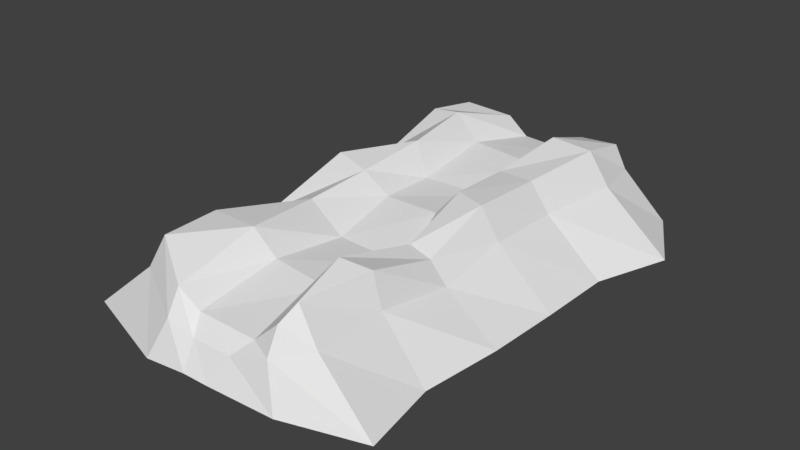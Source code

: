 # Source: tracks.blend  (saved by Blender 2.78.0; exported with 4.5.12 LTS)
import bpy
from mathutils import Matrix  # noqa: F401  (used for matrix-valued properties, if any)

bpy.ops.wm.read_factory_settings(use_empty=True)
scene = bpy.context.scene
scene.name = 'Scene'

# ---- collections
col_collection_1 = bpy.data.collections.new('Collection 1'); scene.collection.children.link(col_collection_1)

# ---- world
world_world = bpy.data.worlds.new('World'); scene.world = world_world
world_world.color = (0.05088, 0.05088, 0.05088)
world_world.use_sun_shadow = False
world_world.sun_shadow_jitter_overblur = 0.0
world_world.cycles.sampling_method = 'MANUAL'

# ---- meshes
me_cube_001 = bpy.data.meshes.new('Cube.001')
me_cube_001.from_pydata([(-1.928, -3.657, -0.9884), (-0.7983, -3.358, 0.3158), (-1.962, 3.438, -0.9798), (-0.8027, 3.255, 0.2131), (3.029, -3.657, -0.9941), (1.713, -3.448, 0.3095), (2.875, 3.494, -0.9637), (2.041, 3.276, 0.1957), (-2.189, 2.483, -0.9936), (-1.973, 1.236, -0.9631), (-2.247, 0.1092, -0.9982), (-1.947, -1.198, -0.9621), (-1.93, -2.429, -0.9845), (-0.8336, -2.447, 0.3158), (-0.7916, -1.467, -0.04821), (-0.7932, 0.002808, 0.3633), (-0.8133, 1.159, 0.001078), (-0.8627, 2.392, 0.3357), (2.833, -2.465, -0.9803), (2.998, -1.214, -0.9601), (3.03, -1.466e-09, -0.9891), (3.065, 1.213, -0.9861), (3.483, 2.413, -0.997), (2.036, 2.492, 0.3432), (1.884, 1.129, 0.2813), (1.878, -0.07425, 0.3406), (1.915, -1.232, 0.00653), (1.89, -2.338, 0.3158), (-0.3054, 3.634, -0.9191), (-0.1408, 3.534, 0.05003), (-0.2826, -4.225, -0.9293), (-0.07765, -3.775, 0.009591), (-0.3923, 2.368, 0.3974), (-0.2302, 1.136, 0.3383), (-0.2268, -0.08972, 0.2676), (-0.2514, -1.197, 0.2024), (-0.05483, -2.487, 0.3401), (1.309, 3.471, 0.05824), (1.845, -4.087, -0.9354), (1.424, 2.399, 0.4297), (1.334, 1.134, 0.273), (1.385, 0.07464, 0.3431), (1.576, -1.242, 0.1197), (1.404, -2.419, 0.3639), (1.776, 3.6, -0.9314), (1.585, -3.68, 0.06575), (0.7565, 3.617, -0.8921), (1.217, -3.728, -0.2775), (1.118, 3.502, -0.2624), (0.7793, -4.156, -0.916), (1.289, 2.363, -0.1083), (1.128, 1.135, -0.1966), (1.022, 0.01651, -0.08077), (1.435, -1.183, -0.2685), (1.237, -2.442, -0.1404), (0.3118, 3.624, -0.8742), (0.2693, -3.747, -0.2413), (0.2233, 3.515, -0.2257), (0.3805, -4.183, -0.8929), (0.01641, 2.382, -0.02336), (0.13, 0.9355, -0.116), (0.1628, -0.02232, -0.06547), (0.3291, -1.222, -0.2037), (0.2975, -2.437, -0.04311), (-0.9891, -3.507, -0.1598), (-1.011, 3.346, -0.2112), (2.181, 3.385, -0.2215), (2.099, -3.552, -0.163), (2.414, 2.452, -0.1461), (2.177, 1.171, -0.177), (2.161, -0.03712, -0.1474), (2.174, -1.223, -0.3145), (2.083, -2.401, -0.1598), (-1.005, -2.438, -0.1598), (-1.007, -1.333, -0.3418), (-1.118, 0.056, -0.136), (-1.026, 1.197, -0.3171), (-1.123, 2.437, -0.1499), (-0.06361, -4.0, -0.3461), (-0.1121, 3.584, -0.3316), (1.587, -3.884, -0.3132), (1.434, 3.536, -0.3153), (0.9264, 3.56, -0.5054), (0.9795, -3.942, -0.5024), (0.2982, 3.569, -0.4941), (0.3599, -3.965, -0.4926)], [], [(77, 17, 3, 65), (81, 37, 7, 66), (72, 27, 5, 67), (78, 31, 1, 64), (36, 13, 1, 31), (29, 3, 17, 32), (32, 17, 16, 33), (33, 16, 15, 34), (34, 15, 14, 35), (35, 14, 13, 36), (66, 7, 23, 68), (68, 23, 24, 69), (69, 24, 25, 70), (70, 25, 26, 71), (71, 26, 27, 72), (64, 1, 13, 73), (73, 13, 14, 74), (74, 14, 15, 75), (75, 15, 16, 76), (76, 16, 17, 77), (62, 35, 36, 63), (61, 34, 35, 62), (60, 33, 34, 61), (59, 32, 33, 60), (57, 29, 32, 59), (63, 36, 31, 56), (85, 56, 31, 78), (65, 3, 29, 79), (67, 5, 45, 80), (27, 43, 45, 5), (7, 37, 39, 23), (23, 39, 40, 24), (24, 40, 41, 25), (25, 41, 42, 26), (26, 42, 43, 27), (82, 48, 37, 81), (84, 57, 48, 82), (80, 45, 47, 83), (43, 54, 47, 45), (37, 48, 50, 39), (39, 50, 51, 40), (40, 51, 52, 41), (41, 52, 53, 42), (42, 53, 54, 43), (79, 29, 57, 84), (83, 47, 56, 85), (54, 63, 56, 47), (48, 57, 59, 50), (50, 59, 60, 51), (51, 60, 61, 52), (52, 61, 62, 53), (53, 62, 63, 54), (49, 83, 85, 58), (28, 79, 84, 55), (38, 80, 83, 49), (55, 84, 82, 46), (46, 82, 81, 44), (4, 67, 80, 38), (2, 65, 79, 28), (58, 85, 78, 30), (9, 76, 77, 8), (10, 75, 76, 9), (11, 74, 75, 10), (12, 73, 74, 11), (0, 64, 73, 12), (19, 71, 72, 18), (20, 70, 71, 19), (21, 69, 70, 20), (22, 68, 69, 21), (6, 66, 68, 22), (30, 78, 64, 0), (18, 72, 67, 4), (44, 81, 66, 6), (8, 77, 65, 2)])
_uv = me_cube_001.uv_layers.new(name='UVMap')
_uv.uv.foreach_set('vector', [0.0231, 0.9819, 0.0231, 0.9819, 0.0231, 0.9819, 0.0231, 0.9819, 0.0231, 0.9819, 0.0231, 0.9819, 0.0231, 0.9819, 0.0231, 0.9819, 0.0231, 0.9819, 0.0231, 0.9819, 0.0231, 0.9819, 0.0231, 0.9819, 0.0231, 0.9819, 0.0231, 0.9819, 0.0231, 0.9819, 0.0231, 0.9819, 0.0231, 0.9819, 0.0231, 0.9819, 0.0231, 0.9819, 0.0231, 0.9819, 0.0231, 0.9819, 0.0231, 0.9819, 0.0231, 0.9819, 0.0231, 0.9819, 0.0231, 0.9819, 0.0231, 0.9819, 0.0231, 0.9819, 0.0231, 0.9819, 0.0231, 0.9819, 0.0231, 0.9819, 0.0231, 0.9819, 0.0231, 0.9819, 0.0231, 0.9819, 0.0231, 0.9819, 0.0231, 0.9819, 0.0231, 0.9819, 0.0231, 0.9819, 0.0231, 0.9819, 0.0231, 0.9819, 0.0231, 0.9819, 0.0231, 0.9819, 0.0231, 0.9819, 0.0231, 0.9819, 0.0231, 0.9819, 0.0231, 0.9819, 0.0231, 0.9819, 0.0231, 0.9819, 0.0231, 0.9819, 0.0231, 0.9819, 0.0231, 0.9819, 0.0231, 0.9819, 0.0231, 0.9819, 0.0231, 0.9819, 0.0231, 0.9819, 0.0231, 0.9819, 0.0231, 0.9819, 0.0231, 0.9819, 0.0231, 0.9819, 0.0231, 0.9819, 0.0231, 0.9819, 0.0231, 0.9819, 0.0231, 0.9819, 0.0231, 0.9819, 0.0231, 0.9819, 0.0231, 0.9819, 0.0231, 0.9819, 0.0231, 0.9819, 0.0231, 0.9819, 0.0231, 0.9819, 0.0231, 0.9819, 0.0231, 0.9819, 0.0231, 0.9819, 0.0231, 0.9819, 0.0231, 0.9819, 0.0231, 0.9819, 0.0231, 0.9819, 0.0231, 0.9819, 0.0231, 0.9819, 0.0231, 0.9819, 0.0231, 0.9819, 0.0231, 0.9819, 0.0231, 0.9819, 0.0231, 0.9819, 0.0231, 0.9819, 0.0231, 0.9819, 0.0231, 0.9819, 0.0231, 0.9819, 0.0231, 0.9819, 0.0231, 0.9819, 0.0231, 0.9819, 0.0231, 0.9819, 0.0231, 0.9819, 0.0231, 0.9819, 0.0231, 0.9819, 0.0231, 0.9819, 0.0231, 0.9819, 0.0231, 0.9819, 0.0231, 0.9819, 0.0231, 0.9819, 0.0231, 0.9819, 0.0231, 0.9819, 0.0231, 0.9819, 0.0231, 0.9819, 0.0231, 0.9819, 0.0231, 0.9819, 0.0231, 0.9819, 0.0231, 0.9819, 0.0231, 0.9819, 0.0231, 0.9819, 0.0231, 0.9819, 0.0231, 0.9819, 0.0231, 0.9819, 0.0231, 0.9819, 0.0231, 0.9819, 0.0231, 0.9819, 0.0231, 0.9819, 0.0231, 0.9819, 0.0231, 0.9819, 0.0231, 0.9819, 0.0231, 0.9819, 0.0231, 0.9819, 0.0231, 0.9819, 0.0231, 0.9819, 0.0231, 0.9819, 0.0231, 0.9819, 0.0231, 0.9819, 0.0231, 0.9819, 0.0231, 0.9819, 0.0231, 0.9819, 0.0231, 0.9819, 0.0231, 0.9819, 0.0231, 0.9819, 0.0231, 0.9819, 0.0231, 0.9819, 0.0231, 0.9819, 0.0231, 0.9819, 0.0231, 0.9819, 0.0231, 0.9819, 0.0231, 0.9819, 0.0231, 0.9819, 0.0231, 0.9819, 0.0231, 0.9819, 0.0231, 0.9819, 0.0231, 0.9819, 0.0231, 0.9819, 0.0231, 0.9819, 0.0231, 0.9819, 0.0231, 0.9819, 0.0231, 0.9819, 0.0231, 0.9819, 0.0231, 0.9819, 0.0231, 0.9819, 0.0231, 0.9819, 0.0231, 0.9819, 0.0231, 0.9819, 0.0231, 0.9819, 0.0231, 0.9819, 0.0231, 0.9819, 0.0231, 0.9819, 0.0231, 0.9819, 0.0231, 0.9819, 0.0231, 0.9819, 0.0231, 0.9819, 0.0231, 0.9819, 0.0231, 0.9819, 0.0231, 0.9819, 0.0231, 0.9819, 0.0231, 0.9819, 0.0231, 0.9819, 0.0231, 0.9819, 0.0231, 0.9819, 0.0231, 0.9819, 0.0231, 0.9819, 0.0231, 0.9819, 0.0231, 0.9819, 0.0231, 0.9819, 0.0231, 0.9819, 0.0231, 0.9819, 0.0231, 0.9819, 0.0231, 0.9819, 0.0231, 0.9819, 0.0231, 0.9819, 0.0231, 0.9819, 0.0231, 0.9819, 0.0231, 0.9819, 0.0231, 0.9819, 0.0231, 0.9819, 0.0231, 0.9819, 0.0231, 0.9819, 0.0231, 0.9819, 0.0231, 0.9819, 0.0231, 0.9819, 0.0231, 0.9819, 0.0231, 0.9819, 0.0231, 0.9819, 0.0231, 0.9819, 0.0231, 0.9819, 0.0231, 0.9819, 0.0231, 0.9819, 0.0231, 0.9819, 0.0231, 0.9819, 0.0231, 0.9819, 0.0231, 0.9819, 0.0231, 0.9819, 0.0231, 0.9819, 0.0231, 0.9819, 0.0231, 0.9819, 0.0231, 0.9819, 0.0231, 0.9819, 0.0231, 0.9819, 0.0231, 0.9819, 0.0231, 0.9819, 0.0231, 0.9819, 0.0231, 0.9819, 0.0231, 0.9819, 0.0231, 0.9819, 0.0231, 0.9819, 0.0231, 0.9819, 0.0231, 0.9819, 0.0231, 0.9819, 0.0231, 0.9819, 0.0231, 0.9819, 0.0231, 0.9819, 0.0231, 0.9819, 0.0231, 0.9819, 0.0231, 0.9819, 0.0231, 0.9819, 0.0231, 0.9819, 0.0231, 0.9819, 0.0231, 0.9819, 0.0231, 0.9819, 0.0231, 0.9819, 0.0231, 0.9819, 0.0231, 0.9819, 0.0231, 0.9819, 0.0231, 0.9819, 0.0231, 0.9819, 0.0231, 0.9819, 0.0231, 0.9819, 0.0231, 0.9819, 0.0231, 0.9819, 0.0231, 0.9819, 0.0231, 0.9819, 0.0231, 0.9819, 0.0231, 0.9819, 0.0231, 0.9819, 0.0231, 0.9819, 0.0231, 0.9819, 0.0231, 0.9819, 0.0231, 0.9819, 0.0231, 0.9819, 0.0231, 0.9819, 0.0231, 0.9819, 0.0231, 0.9819, 0.0231, 0.9819, 0.0231, 0.9819, 0.0231, 0.9819, 0.0231, 0.9819, 0.0231, 0.9819, 0.0231, 0.9819, 0.0231, 0.9819, 0.0231, 0.9819, 0.0231, 0.9819, 0.0231, 0.9819, 0.0231, 0.9819, 0.0231, 0.9819, 0.0231, 0.9819, 0.0231, 0.9819, 0.0231, 0.9819, 0.0231, 0.9819, 0.0231, 0.9819, 0.0231, 0.9819, 0.0231, 0.9819, 0.0231, 0.9819, 0.0231, 0.9819, 0.0231, 0.9819, 0.0231, 0.9819, 0.0231, 0.9819, 0.0231, 0.9819, 0.0231, 0.9819, 0.0231, 0.9819, 0.0231, 0.9819, 0.0231, 0.9819, 0.0231, 0.9819, 0.0231, 0.9819, 0.0231, 0.9819, 0.0231, 0.9819, 0.0231, 0.9819, 0.0231, 0.9819, 0.0231, 0.9819, 0.0231, 0.9819, 0.0231, 0.9819, 0.0231, 0.9819, 0.0231, 0.9819, 0.0231, 0.9819, 0.0231, 0.9819])
me_cube_001.use_remesh_preserve_volume = False
me_cube_001.use_remesh_preserve_attributes = False
me_cube_001.use_mirror_vertex_groups = False
me_cube_001.update()

# ---- objects
ob_cube = bpy.data.objects.new('Cube', me_cube_001)

# ---- transforms, parenting, visibility, modifiers, constraints
ob_cube.location = (0.0, 0.0, 0.0)
ob_cube.lineart.crease_threshold = 0.0

# ---- collection membership
col_collection_1.objects.link(ob_cube)

# ---- scene / render settings (as saved in the file)
scene.frame_start = 1; scene.frame_end = 250; scene.frame_set(1)
scene.render.engine = 'BLENDER_EEVEE_NEXT'
scene.render.resolution_percentage = 50
scene.render.dither_intensity = 0.0
scene.cycles.use_denoising = False
scene.cycles.samples = 128
scene.cycles.sampling_pattern = 'TABULATED_SOBOL'
scene.cycles.light_sampling_threshold = 0.0
scene.cycles.use_adaptive_sampling = False
scene.cycles.use_light_tree = False
scene.cycles.blur_glossy = 0.0
scene.cycles.sample_clamp_indirect = 0.0
scene.view_settings.view_transform = 'Standard'
bpy.context.view_layer.update()

# ---- added for rendering (the .blend has no active camera and no usable light): camera, sun
cam_auto = bpy.data.cameras.new('AutoCamera')
cam_auto.lens = 50.0
cam_auto.sensor_width = 36.0
cam_auto.clip_end = 1000.0
ob_auto_camera = bpy.data.objects.new('AutoCamera', cam_auto)
scene.collection.objects.link(ob_auto_camera)
ob_auto_camera.location = (9.71415, -11.2107, 6.99259)
ob_auto_camera.rotation_euler = (1.09748, -7.21219e-08, 0.694738)
scene.camera = ob_auto_camera
light_auto_sun = bpy.data.lights.new('AutoSun', 'SUN')
light_auto_sun.energy = 3.0
light_auto_sun.angle = 0.0523599
ob_auto_sun = bpy.data.objects.new('AutoSun', light_auto_sun)
scene.collection.objects.link(ob_auto_sun)
ob_auto_sun.rotation_euler = (0.872665, 0.174533, 0.523599)
bpy.context.view_layer.update()
